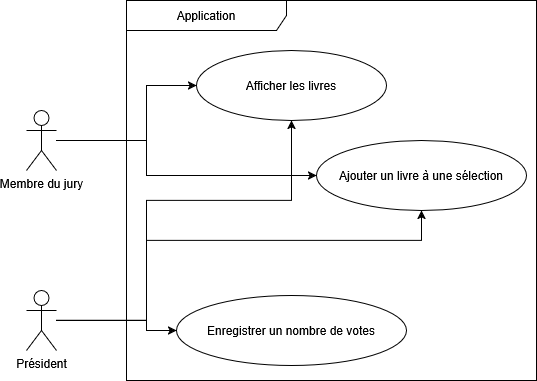

The diagram above was exported from draw.io. Its source (the exported page's mxGraphModel, read from the mxfile embedded in the PNG):
<mxGraphModel dx="1426" dy="724" grid="1" gridSize="10" guides="1" tooltips="1" connect="1" arrows="1" fold="1" page="1" pageScale="1" pageWidth="827" pageHeight="1169" background="#FFFFFF" math="0" shadow="0" adaptiveColors="auto">
  <root>
    <mxCell id="0" />
    <mxCell id="1" parent="0" />
    <mxCell id="wNL3sA2BU6emMCMSbjtJ-1" value="Application" style="shape=umlFrame;whiteSpace=wrap;html=1;pointerEvents=0;recursiveResize=0;container=1;collapsible=0;width=160;labelBackgroundColor=none;" vertex="1" parent="1">
      <mxGeometry x="180" y="230" width="410" height="380" as="geometry" />
    </mxCell>
    <mxCell id="wNL3sA2BU6emMCMSbjtJ-7" value="Afficher les livres" style="ellipse;whiteSpace=wrap;html=1;labelBackgroundColor=none;" vertex="1" parent="wNL3sA2BU6emMCMSbjtJ-1">
      <mxGeometry x="70" y="50" width="190" height="70" as="geometry" />
    </mxCell>
    <mxCell id="wNL3sA2BU6emMCMSbjtJ-9" value="Ajouter un livre à une sélection" style="ellipse;whiteSpace=wrap;html=1;labelBackgroundColor=none;" vertex="1" parent="wNL3sA2BU6emMCMSbjtJ-1">
      <mxGeometry x="190" y="140" width="210" height="70" as="geometry" />
    </mxCell>
    <mxCell id="wNL3sA2BU6emMCMSbjtJ-8" value="Enregistrer un nombre de votes" style="ellipse;whiteSpace=wrap;html=1;labelBackgroundColor=none;" vertex="1" parent="wNL3sA2BU6emMCMSbjtJ-1">
      <mxGeometry x="50" y="295" width="230" height="70" as="geometry" />
    </mxCell>
    <mxCell id="wNL3sA2BU6emMCMSbjtJ-10" style="edgeStyle=orthogonalEdgeStyle;rounded=0;orthogonalLoop=1;jettySize=auto;html=1;labelBackgroundColor=none;fontColor=default;" edge="1" parent="1" source="wNL3sA2BU6emMCMSbjtJ-2" target="wNL3sA2BU6emMCMSbjtJ-7">
      <mxGeometry relative="1" as="geometry">
        <Array as="points">
          <mxPoint x="200" y="370" />
          <mxPoint x="200" y="315" />
        </Array>
      </mxGeometry>
    </mxCell>
    <mxCell id="wNL3sA2BU6emMCMSbjtJ-12" style="edgeStyle=orthogonalEdgeStyle;rounded=0;orthogonalLoop=1;jettySize=auto;html=1;labelBackgroundColor=none;fontColor=default;" edge="1" parent="1" source="wNL3sA2BU6emMCMSbjtJ-2" target="wNL3sA2BU6emMCMSbjtJ-9">
      <mxGeometry relative="1" as="geometry">
        <Array as="points">
          <mxPoint x="200" y="370" />
          <mxPoint x="200" y="405" />
        </Array>
      </mxGeometry>
    </mxCell>
    <mxCell id="wNL3sA2BU6emMCMSbjtJ-2" value="Membre du jury" style="shape=umlActor;verticalLabelPosition=bottom;verticalAlign=top;html=1;labelBackgroundColor=none;" vertex="1" parent="1">
      <mxGeometry x="80" y="340" width="30" height="60" as="geometry" />
    </mxCell>
    <mxCell id="wNL3sA2BU6emMCMSbjtJ-13" style="edgeStyle=orthogonalEdgeStyle;rounded=0;orthogonalLoop=1;jettySize=auto;html=1;entryX=0;entryY=0.5;entryDx=0;entryDy=0;labelBackgroundColor=none;fontColor=default;" edge="1" parent="1" source="wNL3sA2BU6emMCMSbjtJ-6" target="wNL3sA2BU6emMCMSbjtJ-8">
      <mxGeometry relative="1" as="geometry">
        <Array as="points">
          <mxPoint x="200" y="550" />
          <mxPoint x="200" y="560" />
        </Array>
      </mxGeometry>
    </mxCell>
    <mxCell id="wNL3sA2BU6emMCMSbjtJ-14" style="edgeStyle=orthogonalEdgeStyle;rounded=0;orthogonalLoop=1;jettySize=auto;html=1;entryX=0.5;entryY=1;entryDx=0;entryDy=0;labelBackgroundColor=none;fontColor=default;" edge="1" parent="1" source="wNL3sA2BU6emMCMSbjtJ-6" target="wNL3sA2BU6emMCMSbjtJ-9">
      <mxGeometry relative="1" as="geometry">
        <Array as="points">
          <mxPoint x="200" y="550" />
          <mxPoint x="200" y="470" />
          <mxPoint x="475" y="470" />
        </Array>
      </mxGeometry>
    </mxCell>
    <mxCell id="wNL3sA2BU6emMCMSbjtJ-15" style="edgeStyle=orthogonalEdgeStyle;rounded=0;orthogonalLoop=1;jettySize=auto;html=1;entryX=0.5;entryY=1;entryDx=0;entryDy=0;labelBackgroundColor=none;fontColor=default;" edge="1" parent="1" source="wNL3sA2BU6emMCMSbjtJ-6" target="wNL3sA2BU6emMCMSbjtJ-7">
      <mxGeometry relative="1" as="geometry">
        <Array as="points">
          <mxPoint x="200" y="550" />
          <mxPoint x="200" y="430" />
          <mxPoint x="345" y="430" />
        </Array>
      </mxGeometry>
    </mxCell>
    <mxCell id="wNL3sA2BU6emMCMSbjtJ-6" value="Président" style="shape=umlActor;verticalLabelPosition=bottom;verticalAlign=top;html=1;labelBackgroundColor=none;" vertex="1" parent="1">
      <mxGeometry x="80" y="520" width="30" height="60" as="geometry" />
    </mxCell>
  </root>
</mxGraphModel>